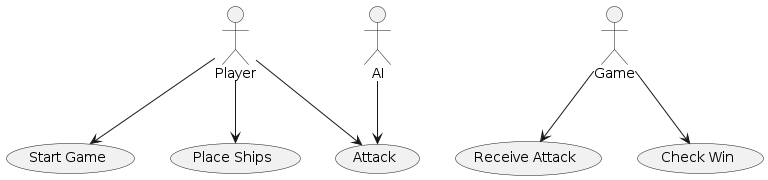

The diagram above was rendered by PlantUML. Its source (embedded in the PNG):
@startuml Context_View
actor Player
actor AI
usecase "Start Game"
usecase "Place Ships"
usecase "Attack"
usecase "Receive Attack"
usecase "Check Win"

Player --> "Start Game"
Player --> "Place Ships"
Player --> "Attack"
Game --> "Receive Attack"
Game --> "Check Win"
AI --> "Attack"
@enduml